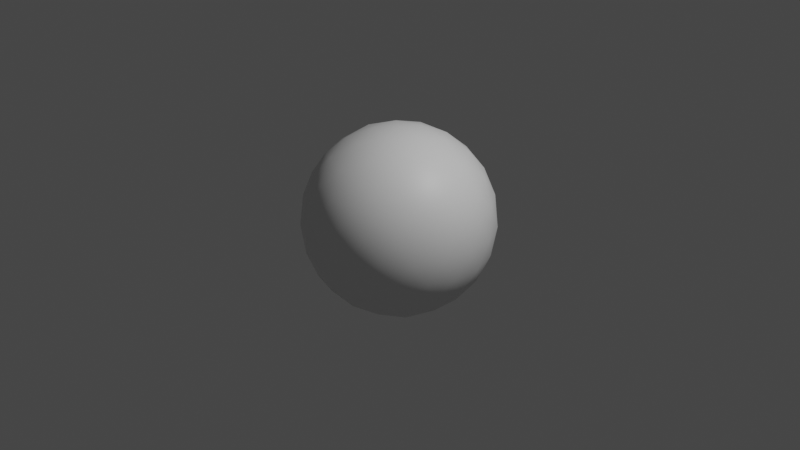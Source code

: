 # Source: sphere.blend  (saved by Blender 2.93.20; exported with 4.5.12 LTS)
import bpy
from mathutils import Matrix  # noqa: F401  (used for matrix-valued properties, if any)

bpy.ops.wm.read_factory_settings(use_empty=True)
scene = bpy.context.scene
scene.name = 'Scene'

# ---- collections
col_collection = bpy.data.collections.new('Collection'); scene.collection.children.link(col_collection)

# ---- materials (node trees are filled in below, after node groups)
mat_default_obj = bpy.data.materials.new('Default OBJ')
mat_default_obj.use_transparent_shadow = False

# ---- material node trees
mat_default_obj.use_nodes = True; mat_default_obj.node_tree.nodes.clear()
_N = mat_default_obj.node_tree.nodes; _L = mat_default_obj.node_tree.links
n0 = _N.new('ShaderNodeBsdfPrincipled'); n0.name = 'Principled BSDF'; n0.location = (10, 300)
n0.distribution = 'GGX'
n0.subsurface_method = 'BURLEY'
n0.inputs[3].default_value = 1.45
n0.inputs[27].default_value = (0.0, 0.0, 0.0, 1.0)
n0.inputs[28].default_value = 1.0
n1 = _N.new('ShaderNodeOutputMaterial'); n1.name = 'Material Output'; n1.location = (300, 300)
_L.new(n0.outputs[0], n1.inputs[0])
n1.is_active_output = True

# ---- world
world_world = bpy.data.worlds.new('World'); scene.world = world_world
world_world.use_nodes = True; world_world.node_tree.nodes.clear()
_N = world_world.node_tree.nodes; _L = world_world.node_tree.links
n0 = _N.new('ShaderNodeOutputWorld'); n0.name = 'World Output'; n0.location = (300, 300)
n1 = _N.new('ShaderNodeBackground'); n1.name = 'Background'; n1.location = (10, 300)
n1.inputs[0].default_value = (0.05088, 0.05088, 0.05088, 1.0)
_L.new(n1.outputs[0], n0.inputs[0])
n0.is_active_output = True
world_world.color = (0.05088, 0.05088, 0.05088)
world_world.use_sun_shadow = False
world_world.sun_shadow_jitter_overblur = 0.0

# ---- cameras
cam_camera = bpy.data.cameras.new('Camera')
cam_camera.clip_end = 100.0
cam_camera.ortho_scale = 7.314

# ---- lights
light_light = bpy.data.lights.new('Light', 'POINT')
light_light.transmission_factor = 0.0
light_light.energy = 1000.0
light_light.shadow_soft_size = 0.1
light_light.shadow_maximum_resolution = 0.006
light_light.use_absolute_resolution = True

# ---- meshes
me_icosphere_icosphere_001 = bpy.data.meshes.new('Icosphere_Icosphere.001')
me_icosphere_icosphere_001.from_pydata([(0.0, -1.0, 0.0), (0.2032, -0.9679, 0.1476), (-0.07761, -0.9679, 0.2389), (0.7236, -0.4472, 0.5257), (0.6095, -0.6575, 0.4429), (0.8127, -0.5023, 0.2952), (-0.2511, -0.9679, 0.0), (-0.07761, -0.9679, -0.2389), (0.2032, -0.9679, -0.1476), (0.8607, -0.2512, 0.4429), (-0.2764, -0.4472, 0.8506), (-0.02964, -0.5023, 0.8642), (-0.1552, -0.2512, 0.9554), (-0.8944, -0.4472, 0.0), (-0.8311, -0.5023, 0.2389), (-0.9566, -0.2511, 0.1476), (-0.2764, -0.4472, -0.8506), (-0.484, -0.5023, -0.7166), (-0.436, -0.2512, -0.8642), (0.7236, -0.4472, -0.5257), (0.5319, -0.5023, -0.6817), (0.6872, -0.2512, -0.6817), (0.6872, -0.2512, 0.6817), (-0.436, -0.2512, 0.8642), (-0.9566, -0.2511, -0.1476), (-0.1552, -0.2512, -0.9554), (0.8607, -0.2512, -0.4429), (0.2764, 0.4472, 0.8506), (0.484, 0.5023, 0.7166), (0.2328, 0.6575, 0.7166), (-0.7236, 0.4472, 0.5257), (-0.5319, 0.5023, 0.6817), (-0.6095, 0.6575, 0.4429), (-0.7236, 0.4472, -0.5257), (-0.8127, 0.5023, -0.2952), (-0.6095, 0.6575, -0.4429), (0.2764, 0.4472, -0.8506), (0.02964, 0.5023, -0.8642), (0.2328, 0.6575, -0.7166), (0.8944, 0.4472, 0.0), (0.8311, 0.5023, -0.2389), (0.7534, 0.6575, 0.0), (0.2511, 0.9679, 0.0), (0.07761, 0.9679, -0.2389), (0.0, 1.0, 0.0), (0.5257, 0.8507, 0.0), (0.3618, 0.8944, -0.2629), (0.6382, 0.7236, -0.2629), (0.1625, 0.8507, -0.5), (0.4472, 0.7236, -0.5257), (0.6882, 0.5257, -0.5), (0.484, 0.5023, -0.7166), (-0.2032, 0.9679, -0.1476), (-0.1382, 0.8944, -0.4253), (-0.05279, 0.7236, -0.6882), (-0.4253, 0.8507, -0.309), (-0.3618, 0.7236, -0.5878), (-0.2629, 0.5257, -0.809), (-0.5319, 0.5023, -0.6817), (-0.2032, 0.9679, 0.1476), (-0.4472, 0.8944, 0.0), (-0.6708, 0.7236, -0.1625), (-0.4253, 0.8507, 0.309), (-0.6708, 0.7236, 0.1625), (-0.8506, 0.5257, 0.0), (-0.8127, 0.5023, 0.2952), (0.07761, 0.9679, 0.2389), (-0.1382, 0.8944, 0.4253), (-0.3618, 0.7236, 0.5878), (0.1625, 0.8507, 0.5), (-0.05279, 0.7236, 0.6882), (-0.2629, 0.5257, 0.809), (0.02964, 0.5023, 0.8642), (0.3618, 0.8944, 0.2629), (0.4472, 0.7236, 0.5257), (0.6382, 0.7236, 0.2629), (0.6882, 0.5257, 0.5), (0.8311, 0.5023, 0.2389), (0.9566, 0.2511, -0.1476), (0.9511, 0.0, -0.309), (0.8618, 0.2764, -0.4253), (0.809, 0.0, -0.5878), (0.6708, 0.2764, -0.6882), (0.5878, 0.0, -0.809), (0.436, 0.2512, -0.8642), (0.1552, 0.2512, -0.9554), (0.0, 0.0, -1.0), (-0.1382, 0.2764, -0.9511), (-0.309, 0.0, -0.9511), (-0.4472, 0.2764, -0.8506), (-0.5878, 0.0, -0.809), (-0.6872, 0.2512, -0.6817), (-0.8607, 0.2512, -0.4429), (-0.9511, 0.0, -0.309), (-0.9472, 0.2764, -0.1625), (-1.0, 1e-06, 0.0), (-0.9472, 0.2764, 0.1625), (-0.9511, 0.0, 0.309), (-0.8607, 0.2512, 0.4429), (-0.6872, 0.2512, 0.6817), (-0.5878, 0.0, 0.809), (-0.4472, 0.2764, 0.8506), (-0.309, -1e-06, 0.9511), (-0.1382, 0.2764, 0.9511), (0.0, 0.0, 1.0), (0.1552, 0.2512, 0.9554), (0.436, 0.2512, 0.8642), (0.5878, 0.0, 0.809), (0.6708, 0.2764, 0.6882), (0.809, -2e-06, 0.5878), (0.8618, 0.2764, 0.4253), (0.9511, 0.0, 0.309), (0.9566, 0.2511, 0.1476), (0.309, 0.0, -0.9511), (0.4472, -0.2764, -0.8506), (0.1382, -0.2764, -0.9511), (0.2629, -0.5257, -0.809), (-0.02964, -0.5023, -0.8642), (-0.809, 0.0, -0.5878), (-0.6708, -0.2764, -0.6882), (-0.8618, -0.2764, -0.4253), (-0.6882, -0.5257, -0.5), (-0.8311, -0.5023, -0.2389), (-0.809, 0.0, 0.5878), (-0.8618, -0.2764, 0.4253), (-0.6708, -0.2764, 0.6882), (-0.6882, -0.5257, 0.5), (-0.484, -0.5023, 0.7166), (0.309, 0.0, 0.9511), (0.1382, -0.2764, 0.9511), (0.4472, -0.2764, 0.8506), (0.2629, -0.5257, 0.809), (0.5319, -0.5023, 0.6817), (1.0, 0.0, 0.0), (0.9472, -0.2764, 0.1625), (0.9472, -0.2764, -0.1625), (0.8506, -0.5257, 0.0), (0.8127, -0.5023, -0.2952), (0.6095, -0.6575, -0.4429), (0.4253, -0.8507, -0.309), (0.3618, -0.7236, -0.5878), (0.1382, -0.8944, -0.4253), (0.05279, -0.7236, -0.6882), (-0.1625, -0.8507, -0.5), (-0.2328, -0.6575, -0.7166), (-0.4472, -0.7236, -0.5257), (-0.3618, -0.8944, -0.2629), (-0.6382, -0.7236, -0.2629), (-0.5257, -0.8507, 0.0), (-0.7534, -0.6575, 0.0), (-0.6382, -0.7236, 0.2629), (-0.3618, -0.8944, 0.2629), (-0.4472, -0.7236, 0.5257), (-0.1625, -0.8507, 0.5), (-0.2328, -0.6575, 0.7166), (0.6708, -0.7236, -0.1625), (0.6708, -0.7236, 0.1625), (0.4472, -0.8944, 1e-06), (0.4253, -0.8507, 0.309), (0.05279, -0.7236, 0.6882), (0.1382, -0.8944, 0.4253), (0.3618, -0.7236, 0.5878)], [], [(0, 1, 2), (3, 4, 5), (0, 2, 6), (0, 6, 7), (0, 7, 8), (3, 5, 9), (10, 11, 12), (13, 14, 15), (16, 17, 18), (19, 20, 21), (3, 9, 22), (10, 12, 23), (13, 15, 24), (16, 18, 25), (19, 21, 26), (27, 28, 29), (30, 31, 32), (33, 34, 35), (36, 37, 38), (39, 40, 41), (42, 43, 44), (45, 46, 42), (41, 47, 45), (42, 46, 43), (46, 48, 43), (45, 47, 46), (47, 49, 46), (46, 49, 48), (49, 38, 48), (41, 40, 47), (40, 50, 47), (47, 50, 49), (50, 51, 49), (49, 51, 38), (51, 36, 38), (43, 52, 44), (48, 53, 43), (38, 54, 48), (43, 53, 52), (53, 55, 52), (48, 54, 53), (54, 56, 53), (53, 56, 55), (56, 35, 55), (38, 37, 54), (37, 57, 54), (54, 57, 56), (57, 58, 56), (56, 58, 35), (58, 33, 35), (52, 59, 44), (55, 60, 52), (35, 61, 55), (52, 60, 59), (60, 62, 59), (55, 61, 60), (61, 63, 60), (60, 63, 62), (63, 32, 62), (35, 34, 61), (34, 64, 61), (61, 64, 63), (64, 65, 63), (63, 65, 32), (65, 30, 32), (59, 66, 44), (62, 67, 59), (32, 68, 62), (59, 67, 66), (67, 69, 66), (62, 68, 67), (68, 70, 67), (67, 70, 69), (70, 29, 69), (32, 31, 68), (31, 71, 68), (68, 71, 70), (71, 72, 70), (70, 72, 29), (72, 27, 29), (66, 42, 44), (69, 73, 66), (29, 74, 69), (66, 73, 42), (73, 45, 42), (69, 74, 73), (74, 75, 73), (73, 75, 45), (75, 41, 45), (29, 28, 74), (28, 76, 74), (74, 76, 75), (76, 77, 75), (75, 77, 41), (77, 39, 41), (78, 40, 39), (79, 80, 78), (26, 81, 79), (78, 80, 40), (80, 50, 40), (79, 81, 80), (81, 82, 80), (80, 82, 50), (82, 51, 50), (26, 21, 81), (21, 83, 81), (81, 83, 82), (83, 84, 82), (82, 84, 51), (84, 36, 51), (85, 37, 36), (86, 87, 85), (25, 88, 86), (85, 87, 37), (87, 57, 37), (86, 88, 87), (88, 89, 87), (87, 89, 57), (89, 58, 57), (25, 18, 88), (18, 90, 88), (88, 90, 89), (90, 91, 89), (89, 91, 58), (91, 33, 58), (92, 34, 33), (93, 94, 92), (24, 95, 93), (92, 94, 34), (94, 64, 34), (93, 95, 94), (95, 96, 94), (94, 96, 64), (96, 65, 64), (24, 15, 95), (15, 97, 95), (95, 97, 96), (97, 98, 96), (96, 98, 65), (98, 30, 65), (99, 31, 30), (100, 101, 99), (23, 102, 100), (99, 101, 31), (101, 71, 31), (100, 102, 101), (102, 103, 101), (101, 103, 71), (103, 72, 71), (23, 12, 102), (12, 104, 102), (102, 104, 103), (104, 105, 103), (103, 105, 72), (105, 27, 72), (106, 28, 27), (107, 108, 106), (22, 109, 107), (106, 108, 28), (108, 76, 28), (107, 109, 108), (109, 110, 108), (108, 110, 76), (110, 77, 76), (22, 9, 109), (9, 111, 109), (109, 111, 110), (111, 112, 110), (110, 112, 77), (112, 39, 77), (84, 85, 36), (83, 113, 84), (21, 114, 83), (84, 113, 85), (113, 86, 85), (83, 114, 113), (114, 115, 113), (113, 115, 86), (115, 25, 86), (21, 20, 114), (20, 116, 114), (114, 116, 115), (116, 117, 115), (115, 117, 25), (117, 16, 25), (91, 92, 33), (90, 118, 91), (18, 119, 90), (91, 118, 92), (118, 93, 92), (90, 119, 118), (119, 120, 118), (118, 120, 93), (120, 24, 93), (18, 17, 119), (17, 121, 119), (119, 121, 120), (121, 122, 120), (120, 122, 24), (122, 13, 24), (98, 99, 30), (97, 123, 98), (15, 124, 97), (98, 123, 99), (123, 100, 99), (97, 124, 123), (124, 125, 123), (123, 125, 100), (125, 23, 100), (15, 14, 124), (14, 126, 124), (124, 126, 125), (126, 127, 125), (125, 127, 23), (127, 10, 23), (105, 106, 27), (104, 128, 105), (12, 129, 104), (105, 128, 106), (128, 107, 106), (104, 129, 128), (129, 130, 128), (128, 130, 107), (130, 22, 107), (12, 11, 129), (11, 131, 129), (129, 131, 130), (131, 132, 130), (130, 132, 22), (132, 3, 22), (112, 78, 39), (111, 133, 112), (9, 134, 111), (112, 133, 78), (133, 79, 78), (111, 134, 133), (134, 135, 133), (133, 135, 79), (135, 26, 79), (9, 5, 134), (5, 136, 134), (134, 136, 135), (136, 137, 135), (135, 137, 26), (137, 19, 26), (138, 20, 19), (139, 140, 138), (8, 141, 139), (138, 140, 20), (140, 116, 20), (139, 141, 140), (141, 142, 140), (140, 142, 116), (142, 117, 116), (8, 7, 141), (7, 143, 141), (141, 143, 142), (143, 144, 142), (142, 144, 117), (144, 16, 117), (144, 17, 16), (143, 145, 144), (7, 146, 143), (144, 145, 17), (145, 121, 17), (143, 146, 145), (146, 147, 145), (145, 147, 121), (147, 122, 121), (7, 6, 146), (6, 148, 146), (146, 148, 147), (148, 149, 147), (147, 149, 122), (149, 13, 122), (149, 14, 13), (148, 150, 149), (6, 151, 148), (149, 150, 14), (150, 126, 14), (148, 151, 150), (151, 152, 150), (150, 152, 126), (152, 127, 126), (6, 2, 151), (2, 153, 151), (151, 153, 152), (153, 154, 152), (152, 154, 127), (154, 10, 127), (137, 138, 19), (136, 155, 137), (5, 156, 136), (137, 155, 138), (155, 139, 138), (136, 156, 155), (156, 157, 155), (155, 157, 139), (157, 8, 139), (5, 4, 156), (4, 158, 156), (156, 158, 157), (158, 1, 157), (157, 1, 8), (1, 0, 8), (154, 11, 10), (153, 159, 154), (2, 160, 153), (154, 159, 11), (159, 131, 11), (153, 160, 159), (160, 161, 159), (159, 161, 131), (161, 132, 131), (2, 1, 160), (1, 158, 160), (160, 158, 161), (158, 4, 161), (161, 4, 132), (4, 3, 132)])
me_icosphere_icosphere_001.polygons.foreach_set('use_smooth', [True] * 320)
me_icosphere_icosphere_001.materials.append(mat_default_obj)
me_icosphere_icosphere_001.use_remesh_fix_poles = True
me_icosphere_icosphere_001.use_remesh_preserve_attributes = False
me_icosphere_icosphere_001.update()
me_icosphere_icosphere_001.normals_split_custom_set([tuple(v) for v in zip(*[iter([-1.323e-06, -1.0, 2.423e-09, 0.211, -0.9654, 0.1533, -0.08058, -0.9654, 0.248, 0.7236, -0.4472, 0.5257, 0.6042, -0.665, 0.439, 0.8152, -0.5038, 0.2857, -1.323e-06, -1.0, 2.423e-09, -0.08058, -0.9654, 0.248, -0.2608, -0.9654, 7.727e-07, -1.323e-06, -1.0, 2.423e-09, -0.2608, -0.9654, 7.727e-07, -0.08058, -0.9654, -0.248, -1.323e-06, -1.0, 2.423e-09, -0.08058, -0.9654, -0.248, 0.211, -0.9654, -0.1533, 0.7236, -0.4472, 0.5257, 0.8152, -0.5038, 0.2857, 0.865, -0.2431, 0.439, -0.2764, -0.4472, 0.8506, -0.01984, -0.5038, 0.8636, -0.1502, -0.2431, 0.9583, -0.8944, -0.4472, 0.0, -0.8274, -0.5038, 0.248, -0.9578, -0.2431, 0.1533, -0.2764, -0.4472, -0.8506, -0.4915, -0.5038, -0.7103, -0.4417, -0.2431, -0.8636, 0.7236, -0.4472, -0.5257, 0.5237, -0.5038, -0.687, 0.6848, -0.2431, -0.687, 0.7236, -0.4472, 0.5257, 0.865, -0.2431, 0.439, 0.6848, -0.2431, 0.687, -0.2764, -0.4472, 0.8506, -0.1502, -0.2431, 0.9583, -0.4417, -0.2431, 0.8636, -0.8944, -0.4472, 0.0, -0.9578, -0.2431, 0.1533, -0.9578, -0.2431, -0.1533, -0.2764, -0.4472, -0.8506, -0.4417, -0.2431, -0.8636, -0.1502, -0.2431, -0.9583, 0.7236, -0.4472, -0.5257, 0.6848, -0.2431, -0.687, 0.865, -0.2431, -0.439, 0.2764, 0.4472, 0.8506, 0.4915, 0.5038, 0.7103, 0.2308, 0.665, 0.7103, -0.7236, 0.4472, 0.5257, -0.5237, 0.5038, 0.687, -0.6042, 0.665, 0.439, -0.7236, 0.4472, -0.5257, -0.8152, 0.5038, -0.2857, -0.6042, 0.665, -0.439, 0.2764, 0.4472, -0.8506, 0.01984, 0.5038, -0.8636, 0.2308, 0.665, -0.7103, 0.8944, 0.4472, -2.181e-08, 0.8274, 0.5038, -0.248, 0.7469, 0.665, -7.179e-08, 0.2608, 0.9654, -1.046e-07, 0.08058, 0.9654, -0.248, 1.326e-06, 1.0, -9.815e-08, 0.5257, 0.8507, -2.686e-08, 0.3682, 0.8904, -0.2675, 0.2608, 0.9654, -1.046e-07, 0.7469, 0.665, -7.179e-08, 0.6317, 0.7275, -0.2675, 0.5257, 0.8507, -2.686e-08, 0.2608, 0.9654, -1.046e-07, 0.3682, 0.8904, -0.2675, 0.08058, 0.9654, -0.248, 0.3682, 0.8904, -0.2675, 0.1625, 0.8507, -0.5, 0.08058, 0.9654, -0.248, 0.5257, 0.8507, -2.686e-08, 0.6317, 0.7275, -0.2675, 0.3682, 0.8904, -0.2675, 0.6317, 0.7275, -0.2675, 0.4496, 0.7276, -0.5182, 0.3682, 0.8904, -0.2675, 0.3682, 0.8904, -0.2675, 0.4496, 0.7276, -0.5182, 0.1625, 0.8507, -0.5, 0.4496, 0.7276, -0.5182, 0.2308, 0.665, -0.7103, 0.1625, 0.8507, -0.5, 0.7469, 0.665, -7.179e-08, 0.8274, 0.5038, -0.248, 0.6317, 0.7275, -0.2675, 0.8274, 0.5038, -0.248, 0.6882, 0.5257, -0.5, 0.6317, 0.7275, -0.2675, 0.6317, 0.7275, -0.2675, 0.6882, 0.5257, -0.5, 0.4496, 0.7276, -0.5182, 0.6882, 0.5257, -0.5, 0.4915, 0.5038, -0.7103, 0.4496, 0.7276, -0.5182, 0.4496, 0.7276, -0.5182, 0.4915, 0.5038, -0.7103, 0.2308, 0.665, -0.7103, 0.4915, 0.5038, -0.7103, 0.2764, 0.4472, -0.8506, 0.2308, 0.665, -0.7103, 0.08058, 0.9654, -0.248, -0.211, 0.9654, -0.1533, 1.326e-06, 1.0, -9.815e-08, 0.1625, 0.8507, -0.5, -0.1406, 0.8904, -0.4329, 0.08058, 0.9654, -0.248, 0.2308, 0.665, -0.7103, -0.05921, 0.7276, -0.6835, 0.1625, 0.8507, -0.5, 0.08058, 0.9654, -0.248, -0.1406, 0.8904, -0.4329, -0.211, 0.9654, -0.1533, -0.1406, 0.8904, -0.4329, -0.4253, 0.8507, -0.309, -0.211, 0.9654, -0.1533, 0.1625, 0.8507, -0.5, -0.05921, 0.7276, -0.6835, -0.1406, 0.8904, -0.4329, -0.05921, 0.7276, -0.6835, -0.3539, 0.7276, -0.5878, -0.1406, 0.8904, -0.4329, -0.1406, 0.8904, -0.4329, -0.3539, 0.7276, -0.5878, -0.4253, 0.8507, -0.309, -0.3539, 0.7276, -0.5878, -0.6042, 0.665, -0.439, -0.4253, 0.8507, -0.309, 0.2308, 0.665, -0.7103, 0.01984, 0.5038, -0.8636, -0.05921, 0.7276, -0.6835, 0.01984, 0.5038, -0.8636, -0.2629, 0.5257, -0.809, -0.05921, 0.7276, -0.6835, -0.05921, 0.7276, -0.6835, -0.2629, 0.5257, -0.809, -0.3539, 0.7276, -0.5878, -0.2629, 0.5257, -0.809, -0.5237, 0.5038, -0.687, -0.3539, 0.7276, -0.5878, -0.3539, 0.7276, -0.5878, -0.5237, 0.5038, -0.687, -0.6042, 0.665, -0.439, -0.5237, 0.5038, -0.687, -0.7236, 0.4472, -0.5257, -0.6042, 0.665, -0.439, -0.211, 0.9654, -0.1533, -0.211, 0.9654, 0.1533, 1.326e-06, 1.0, -9.815e-08, -0.4253, 0.8507, -0.309, -0.4551, 0.8904, 1.099e-07, -0.211, 0.9654, -0.1533, -0.6042, 0.665, -0.439, -0.6683, 0.7276, -0.1549, -0.4253, 0.8507, -0.309, -0.211, 0.9654, -0.1533, -0.4551, 0.8904, 1.099e-07, -0.211, 0.9654, 0.1533, -0.4551, 0.8904, 1.099e-07, -0.4253, 0.8507, 0.309, -0.211, 0.9654, 0.1533, -0.4253, 0.8507, -0.309, -0.6683, 0.7276, -0.1549, -0.4551, 0.8904, 1.099e-07, -0.6683, 0.7276, -0.1549, -0.6683, 0.7276, 0.1549, -0.4551, 0.8904, 1.099e-07, -0.4551, 0.8904, 1.099e-07, -0.6683, 0.7276, 0.1549, -0.4253, 0.8507, 0.309, -0.6683, 0.7276, 0.1549, -0.6042, 0.665, 0.439, -0.4253, 0.8507, 0.309, -0.6042, 0.665, -0.439, -0.8152, 0.5038, -0.2857, -0.6683, 0.7276, -0.1549, -0.8152, 0.5038, -0.2857, -0.8506, 0.5257, -2.1e-07, -0.6683, 0.7276, -0.1549, -0.6683, 0.7276, -0.1549, -0.8506, 0.5257, -2.1e-07, -0.6683, 0.7276, 0.1549, -0.8506, 0.5257, -2.1e-07, -0.8152, 0.5038, 0.2857, -0.6683, 0.7276, 0.1549, -0.6683, 0.7276, 0.1549, -0.8152, 0.5038, 0.2857, -0.6042, 0.665, 0.439, -0.8152, 0.5038, 0.2857, -0.7236, 0.4472, 0.5257, -0.6042, 0.665, 0.439, -0.211, 0.9654, 0.1533, 0.08058, 0.9654, 0.248, 1.326e-06, 1.0, -9.815e-08, -0.4253, 0.8507, 0.309, -0.1406, 0.8904, 0.4329, -0.211, 0.9654, 0.1533, -0.6042, 0.665, 0.439, -0.3539, 0.7276, 0.5878, -0.4253, 0.8507, 0.309, -0.211, 0.9654, 0.1533, -0.1406, 0.8904, 0.4329, 0.08058, 0.9654, 0.248, -0.1406, 0.8904, 0.4329, 0.1625, 0.8507, 0.5, 0.08058, 0.9654, 0.248, -0.4253, 0.8507, 0.309, -0.3539, 0.7276, 0.5878, -0.1406, 0.8904, 0.4329, -0.3539, 0.7276, 0.5878, -0.05921, 0.7276, 0.6835, -0.1406, 0.8904, 0.4329, -0.1406, 0.8904, 0.4329, -0.05921, 0.7276, 0.6835, 0.1625, 0.8507, 0.5, -0.05921, 0.7276, 0.6835, 0.2308, 0.665, 0.7103, 0.1625, 0.8507, 0.5, -0.6042, 0.665, 0.439, -0.5237, 0.5038, 0.687, -0.3539, 0.7276, 0.5878, -0.5237, 0.5038, 0.687, -0.2629, 0.5257, 0.809, -0.3539, 0.7276, 0.5878, -0.3539, 0.7276, 0.5878, -0.2629, 0.5257, 0.809, -0.05921, 0.7276, 0.6835, -0.2629, 0.5257, 0.809, 0.01984, 0.5038, 0.8636, -0.05921, 0.7276, 0.6835, -0.05921, 0.7276, 0.6835, 0.01984, 0.5038, 0.8636, 0.2308, 0.665, 0.7103, 0.01984, 0.5038, 0.8636, 0.2764, 0.4472, 0.8506, 0.2308, 0.665, 0.7103, 0.08058, 0.9654, 0.248, 0.2608, 0.9654, -1.046e-07, 1.326e-06, 1.0, -9.815e-08, 0.1625, 0.8507, 0.5, 0.3682, 0.8904, 0.2675, 0.08058, 0.9654, 0.248, 0.2308, 0.665, 0.7103, 0.4496, 0.7276, 0.5182, 0.1625, 0.8507, 0.5, 0.08058, 0.9654, 0.248, 0.3682, 0.8904, 0.2675, 0.2608, 0.9654, -1.046e-07, 0.3682, 0.8904, 0.2675, 0.5257, 0.8507, -2.686e-08, 0.2608, 0.9654, -1.046e-07, 0.1625, 0.8507, 0.5, 0.4496, 0.7276, 0.5182, 0.3682, 0.8904, 0.2675, 0.4496, 0.7276, 0.5182, 0.6317, 0.7275, 0.2675, 0.3682, 0.8904, 0.2675, 0.3682, 0.8904, 0.2675, 0.6317, 0.7275, 0.2675, 0.5257, 0.8507, -2.686e-08, 0.6317, 0.7275, 0.2675, 0.7469, 0.665, -7.179e-08, 0.5257, 0.8507, -2.686e-08, 0.2308, 0.665, 0.7103, 0.4915, 0.5038, 0.7103, 0.4496, 0.7276, 0.5182, 0.4915, 0.5038, 0.7103, 0.6882, 0.5257, 0.5, 0.4496, 0.7276, 0.5182, 0.4496, 0.7276, 0.5182, 0.6882, 0.5257, 0.5, 0.6317, 0.7275, 0.2675, 0.6882, 0.5257, 0.5, 0.8274, 0.5038, 0.248, 0.6317, 0.7275, 0.2675, 0.6317, 0.7275, 0.2675, 0.8274, 0.5038, 0.248, 0.7469, 0.665, -7.179e-08, 0.8274, 0.5038, 0.248, 0.8944, 0.4472, -2.181e-08, 0.7469, 0.665, -7.179e-08, 0.9578, 0.2431, -0.1533, 0.8274, 0.5038, -0.248, 0.8944, 0.4472, -2.181e-08, 0.9511, 3.956e-07, -0.309, 0.8593, 0.2724, -0.4329, 0.9578, 0.2431, -0.1533, 0.865, -0.2431, -0.439, 0.809, 0.008873, -0.5878, 0.9511, 3.956e-07, -0.309, 0.9578, 0.2431, -0.1533, 0.8593, 0.2724, -0.4329, 0.8274, 0.5038, -0.248, 0.8593, 0.2724, -0.4329, 0.6882, 0.5257, -0.5, 0.8274, 0.5038, -0.248, 0.9511, 3.956e-07, -0.309, 0.809, 0.008873, -0.5878, 0.8593, 0.2724, -0.4329, 0.809, 0.008873, -0.5878, 0.6772, 0.2724, -0.6835, 0.8593, 0.2724, -0.4329, 0.8593, 0.2724, -0.4329, 0.6772, 0.2724, -0.6835, 0.6882, 0.5257, -0.5, 0.6772, 0.2724, -0.6835, 0.4915, 0.5038, -0.7103, 0.6882, 0.5257, -0.5, 0.865, -0.2431, -0.439, 0.6848, -0.2431, -0.687, 0.809, 0.008873, -0.5878, 0.6848, -0.2431, -0.687, 0.5878, -6.105e-08, -0.809, 0.809, 0.008873, -0.5878, 0.809, 0.008873, -0.5878, 0.5878, -6.105e-08, -0.809, 0.6772, 0.2724, -0.6835, 0.5878, -6.105e-08, -0.809, 0.4417, 0.2431, -0.8636, 0.6772, 0.2724, -0.6835, 0.6772, 0.2724, -0.6835, 0.4417, 0.2431, -0.8636, 0.4915, 0.5038, -0.7103, 0.4417, 0.2431, -0.8636, 0.2764, 0.4472, -0.8506, 0.4915, 0.5038, -0.7103, 0.1502, 0.2431, -0.9583, 0.01984, 0.5038, -0.8636, 0.2764, 0.4472, -0.8506, 9.304e-07, 1.074e-07, -1.0, -0.1461, 0.2724, -0.951, 0.1502, 0.2431, -0.9583, -0.1502, -0.2431, -0.9583, -0.309, 0.008873, -0.951, 9.304e-07, 1.074e-07, -1.0, 0.1502, 0.2431, -0.9583, -0.1461, 0.2724, -0.951, 0.01984, 0.5038, -0.8636, -0.1461, 0.2724, -0.951, -0.2629, 0.5257, -0.809, 0.01984, 0.5038, -0.8636, 9.304e-07, 1.074e-07, -1.0, -0.309, 0.008873, -0.951, -0.1461, 0.2724, -0.951, -0.309, 0.008873, -0.951, -0.4408, 0.2724, -0.8553, -0.1461, 0.2724, -0.951, -0.1461, 0.2724, -0.951, -0.4408, 0.2724, -0.8553, -0.2629, 0.5257, -0.809, -0.4408, 0.2724, -0.8553, -0.5237, 0.5038, -0.687, -0.2629, 0.5257, -0.809, -0.1502, -0.2431, -0.9583, -0.4417, -0.2431, -0.8636, -0.309, 0.008873, -0.951, -0.4417, -0.2431, -0.8636, -0.5878, 7.326e-08, -0.809, -0.309, 0.008873, -0.951, -0.309, 0.008873, -0.951, -0.5878, 7.326e-08, -0.809, -0.4408, 0.2724, -0.8553, -0.5878, 7.326e-08, -0.809, -0.6848, 0.2431, -0.687, -0.4408, 0.2724, -0.8553, -0.4408, 0.2724, -0.8553, -0.6848, 0.2431, -0.687, -0.5237, 0.5038, -0.687, -0.6848, 0.2431, -0.687, -0.7236, 0.4472, -0.5257, -0.5237, 0.5038, -0.687, -0.865, 0.2431, -0.439, -0.8152, 0.5038, -0.2857, -0.7236, 0.4472, -0.5257, -0.9511, -6.85e-07, -0.309, -0.9496, 0.2724, -0.1549, -0.865, 0.2431, -0.439, -0.9578, -0.2431, -0.1533, -1.0, 0.008874, -5.13e-08, -0.9511, -6.85e-07, -0.309, -0.865, 0.2431, -0.439, -0.9496, 0.2724, -0.1549, -0.8152, 0.5038, -0.2857, -0.9496, 0.2724, -0.1549, -0.8506, 0.5257, -2.1e-07, -0.8152, 0.5038, -0.2857, -0.9511, -6.85e-07, -0.309, -1.0, 0.008874, -5.13e-08, -0.9496, 0.2724, -0.1549, -1.0, 0.008874, -5.13e-08, -0.9496, 0.2724, 0.1549, -0.9496, 0.2724, -0.1549, -0.9496, 0.2724, -0.1549, -0.9496, 0.2724, 0.1549, -0.8506, 0.5257, -2.1e-07, -0.9496, 0.2724, 0.1549, -0.8152, 0.5038, 0.2857, -0.8506, 0.5257, -2.1e-07, -0.9578, -0.2431, -0.1533, -0.9578, -0.2431, 0.1533, -1.0, 0.008874, -5.13e-08, -0.9578, -0.2431, 0.1533, -0.9511, -8.156e-07, 0.309, -1.0, 0.008874, -5.13e-08, -1.0, 0.008874, -5.13e-08, -0.9511, -8.156e-07, 0.309, -0.9496, 0.2724, 0.1549, -0.9511, -8.156e-07, 0.309, -0.865, 0.2431, 0.439, -0.9496, 0.2724, 0.1549, -0.9496, 0.2724, 0.1549, -0.865, 0.2431, 0.439, -0.8152, 0.5038, 0.2857, -0.865, 0.2431, 0.439, -0.7236, 0.4472, 0.5257, -0.8152, 0.5038, 0.2857, -0.6848, 0.2431, 0.687, -0.5237, 0.5038, 0.687, -0.7236, 0.4472, 0.5257, -0.5878, 3.919e-07, 0.809, -0.4408, 0.2724, 0.8553, -0.6848, 0.2431, 0.687, -0.4417, -0.2431, 0.8636, -0.309, 0.008873, 0.951, -0.5878, 3.919e-07, 0.809, -0.6848, 0.2431, 0.687, -0.4408, 0.2724, 0.8553, -0.5237, 0.5038, 0.687, -0.4408, 0.2724, 0.8553, -0.2629, 0.5257, 0.809, -0.5237, 0.5038, 0.687, -0.5878, 3.919e-07, 0.809, -0.309, 0.008873, 0.951, -0.4408, 0.2724, 0.8553, -0.309, 0.008873, 0.951, -0.1461, 0.2724, 0.951, -0.4408, 0.2724, 0.8553, -0.4408, 0.2724, 0.8553, -0.1461, 0.2724, 0.951, -0.2629, 0.5257, 0.809, -0.1461, 0.2724, 0.951, 0.01984, 0.5038, 0.8636, -0.2629, 0.5257, 0.809, -0.4417, -0.2431, 0.8636, -0.1502, -0.2431, 0.9583, -0.309, 0.008873, 0.951, -0.1502, -0.2431, 0.9583, -1.197e-07, 1.746e-07, 1.0, -0.309, 0.008873, 0.951, -0.309, 0.008873, 0.951, -1.197e-07, 1.746e-07, 1.0, -0.1461, 0.2724, 0.951, -1.197e-07, 1.746e-07, 1.0, 0.1502, 0.2431, 0.9583, -0.1461, 0.2724, 0.951, -0.1461, 0.2724, 0.951, 0.1502, 0.2431, 0.9583, 0.01984, 0.5038, 0.8636, 0.1502, 0.2431, 0.9583, 0.2764, 0.4472, 0.8506, 0.01984, 0.5038, 0.8636, 0.4417, 0.2431, 0.8636, 0.4915, 0.5038, 0.7103, 0.2764, 0.4472, 0.8506, 0.5878, -1.465e-08, 0.809, 0.6772, 0.2724, 0.6835, 0.4417, 0.2431, 0.8636, 0.6848, -0.2431, 0.687, 0.809, 0.008872, 0.5878, 0.5878, -1.465e-08, 0.809, 0.4417, 0.2431, 0.8636, 0.6772, 0.2724, 0.6835, 0.4915, 0.5038, 0.7103, 0.6772, 0.2724, 0.6835, 0.6882, 0.5257, 0.5, 0.4915, 0.5038, 0.7103, 0.5878, -1.465e-08, 0.809, 0.809, 0.008872, 0.5878, 0.6772, 0.2724, 0.6835, 0.809, 0.008872, 0.5878, 0.8593, 0.2724, 0.4329, 0.6772, 0.2724, 0.6835, 0.6772, 0.2724, 0.6835, 0.8593, 0.2724, 0.4329, 0.6882, 0.5257, 0.5, 0.8593, 0.2724, 0.4329, 0.8274, 0.5038, 0.248, 0.6882, 0.5257, 0.5, 0.6848, -0.2431, 0.687, 0.865, -0.2431, 0.439, 0.809, 0.008872, 0.5878, 0.865, -0.2431, 0.439, 0.9511, 4.347e-07, 0.309, 0.809, 0.008872, 0.5878, 0.809, 0.008872, 0.5878, 0.9511, 4.347e-07, 0.309, 0.8593, 0.2724, 0.4329, 0.9511, 4.347e-07, 0.309, 0.9578, 0.2431, 0.1533, 0.8593, 0.2724, 0.4329, 0.8593, 0.2724, 0.4329, 0.9578, 0.2431, 0.1533, 0.8274, 0.5038, 0.248, 0.9578, 0.2431, 0.1533, 0.8944, 0.4472, -2.181e-08, 0.8274, 0.5038, 0.248, 0.4417, 0.2431, -0.8636, 0.1502, 0.2431, -0.9583, 0.2764, 0.4472, -0.8506, 0.5878, -6.105e-08, -0.809, 0.309, -0.008873, -0.951, 0.4417, 0.2431, -0.8636, 0.6848, -0.2431, -0.687, 0.4408, -0.2724, -0.8553, 0.5878, -6.105e-08, -0.809, 0.4417, 0.2431, -0.8636, 0.309, -0.008873, -0.951, 0.1502, 0.2431, -0.9583, 0.309, -0.008873, -0.951, 9.304e-07, 1.074e-07, -1.0, 0.1502, 0.2431, -0.9583, 0.5878, -6.105e-08, -0.809, 0.4408, -0.2724, -0.8553, 0.309, -0.008873, -0.951, 0.4408, -0.2724, -0.8553, 0.1461, -0.2724, -0.951, 0.309, -0.008873, -0.951, 0.309, -0.008873, -0.951, 0.1461, -0.2724, -0.951, 9.304e-07, 1.074e-07, -1.0, 0.1461, -0.2724, -0.951, -0.1502, -0.2431, -0.9583, 9.304e-07, 1.074e-07, -1.0, 0.6848, -0.2431, -0.687, 0.5237, -0.5038, -0.687, 0.4408, -0.2724, -0.8553, 0.5237, -0.5038, -0.687, 0.2629, -0.5257, -0.809, 0.4408, -0.2724, -0.8553, 0.4408, -0.2724, -0.8553, 0.2629, -0.5257, -0.809, 0.1461, -0.2724, -0.951, 0.2629, -0.5257, -0.809, -0.01984, -0.5038, -0.8636, 0.1461, -0.2724, -0.951, 0.1461, -0.2724, -0.951, -0.01984, -0.5038, -0.8636, -0.1502, -0.2431, -0.9583, -0.01984, -0.5038, -0.8636, -0.2764, -0.4472, -0.8506, -0.1502, -0.2431, -0.9583, -0.6848, 0.2431, -0.687, -0.865, 0.2431, -0.439, -0.7236, 0.4472, -0.5257, -0.5878, 7.326e-08, -0.809, -0.809, -0.008873, -0.5878, -0.6848, 0.2431, -0.687, -0.4417, -0.2431, -0.8636, -0.6772, -0.2724, -0.6835, -0.5878, 7.326e-08, -0.809, -0.6848, 0.2431, -0.687, -0.809, -0.008873, -0.5878, -0.865, 0.2431, -0.439, -0.809, -0.008873, -0.5878, -0.9511, -6.85e-07, -0.309, -0.865, 0.2431, -0.439, -0.5878, 7.326e-08, -0.809, -0.6772, -0.2724, -0.6835, -0.809, -0.008873, -0.5878, -0.6772, -0.2724, -0.6835, -0.8593, -0.2724, -0.4329, -0.809, -0.008873, -0.5878, -0.809, -0.008873, -0.5878, -0.8593, -0.2724, -0.4329, -0.9511, -6.85e-07, -0.309, -0.8593, -0.2724, -0.4329, -0.9578, -0.2431, -0.1533, -0.9511, -6.85e-07, -0.309, -0.4417, -0.2431, -0.8636, -0.4915, -0.5038, -0.7103, -0.6772, -0.2724, -0.6835, -0.4915, -0.5038, -0.7103, -0.6882, -0.5257, -0.5, -0.6772, -0.2724, -0.6835, -0.6772, -0.2724, -0.6835, -0.6882, -0.5257, -0.5, -0.8593, -0.2724, -0.4329, -0.6882, -0.5257, -0.5, -0.8274, -0.5038, -0.248, -0.8593, -0.2724, -0.4329, -0.8593, -0.2724, -0.4329, -0.8274, -0.5038, -0.248, -0.9578, -0.2431, -0.1533, -0.8274, -0.5038, -0.248, -0.8944, -0.4472, 0.0, -0.9578, -0.2431, -0.1533, -0.865, 0.2431, 0.439, -0.6848, 0.2431, 0.687, -0.7236, 0.4472, 0.5257, -0.9511, -8.156e-07, 0.309, -0.809, -0.008873, 0.5878, -0.865, 0.2431, 0.439, -0.9578, -0.2431, 0.1533, -0.8593, -0.2724, 0.4329, -0.9511, -8.156e-07, 0.309, -0.865, 0.2431, 0.439, -0.809, -0.008873, 0.5878, -0.6848, 0.2431, 0.687, -0.809, -0.008873, 0.5878, -0.5878, 3.919e-07, 0.809, -0.6848, 0.2431, 0.687, -0.9511, -8.156e-07, 0.309, -0.8593, -0.2724, 0.4329, -0.809, -0.008873, 0.5878, -0.8593, -0.2724, 0.4329, -0.6772, -0.2724, 0.6835, -0.809, -0.008873, 0.5878, -0.809, -0.008873, 0.5878, -0.6772, -0.2724, 0.6835, -0.5878, 3.919e-07, 0.809, -0.6772, -0.2724, 0.6835, -0.4417, -0.2431, 0.8636, -0.5878, 3.919e-07, 0.809, -0.9578, -0.2431, 0.1533, -0.8274, -0.5038, 0.248, -0.8593, -0.2724, 0.4329, -0.8274, -0.5038, 0.248, -0.6882, -0.5257, 0.5, -0.8593, -0.2724, 0.4329, -0.8593, -0.2724, 0.4329, -0.6882, -0.5257, 0.5, -0.6772, -0.2724, 0.6835, -0.6882, -0.5257, 0.5, -0.4915, -0.5038, 0.7103, -0.6772, -0.2724, 0.6835, -0.6772, -0.2724, 0.6835, -0.4915, -0.5038, 0.7103, -0.4417, -0.2431, 0.8636, -0.4915, -0.5038, 0.7103, -0.2764, -0.4472, 0.8506, -0.4417, -0.2431, 0.8636, 0.1502, 0.2431, 0.9583, 0.4417, 0.2431, 0.8636, 0.2764, 0.4472, 0.8506, -1.197e-07, 1.746e-07, 1.0, 0.309, -0.008873, 0.951, 0.1502, 0.2431, 0.9583, -0.1502, -0.2431, 0.9583, 0.1461, -0.2724, 0.951, -1.197e-07, 1.746e-07, 1.0, 0.1502, 0.2431, 0.9583, 0.309, -0.008873, 0.951, 0.4417, 0.2431, 0.8636, 0.309, -0.008873, 0.951, 0.5878, -1.465e-08, 0.809, 0.4417, 0.2431, 0.8636, -1.197e-07, 1.746e-07, 1.0, 0.1461, -0.2724, 0.951, 0.309, -0.008873, 0.951, 0.1461, -0.2724, 0.951, 0.4408, -0.2724, 0.8553, 0.309, -0.008873, 0.951, 0.309, -0.008873, 0.951, 0.4408, -0.2724, 0.8553, 0.5878, -1.465e-08, 0.809, 0.4408, -0.2724, 0.8553, 0.6848, -0.2431, 0.687, 0.5878, -1.465e-08, 0.809, -0.1502, -0.2431, 0.9583, -0.01984, -0.5038, 0.8636, 0.1461, -0.2724, 0.951, -0.01984, -0.5038, 0.8636, 0.2629, -0.5257, 0.809, 0.1461, -0.2724, 0.951, 0.1461, -0.2724, 0.951, 0.2629, -0.5257, 0.809, 0.4408, -0.2724, 0.8553, 0.2629, -0.5257, 0.809, 0.5237, -0.5038, 0.687, 0.4408, -0.2724, 0.8553, 0.4408, -0.2724, 0.8553, 0.5237, -0.5038, 0.687, 0.6848, -0.2431, 0.687, 0.5237, -0.5038, 0.687, 0.7236, -0.4472, 0.5257, 0.6848, -0.2431, 0.687, 0.9578, 0.2431, 0.1533, 0.9578, 0.2431, -0.1533, 0.8944, 0.4472, -2.181e-08, 0.9511, 4.347e-07, 0.309, 1.0, -0.008874, 2.443e-09, 0.9578, 0.2431, 0.1533, 0.865, -0.2431, 0.439, 0.9496, -0.2724, 0.1549, 0.9511, 4.347e-07, 0.309, 0.9578, 0.2431, 0.1533, 1.0, -0.008874, 2.443e-09, 0.9578, 0.2431, -0.1533, 1.0, -0.008874, 2.443e-09, 0.9511, 3.956e-07, -0.309, 0.9578, 0.2431, -0.1533, 0.9511, 4.347e-07, 0.309, 0.9496, -0.2724, 0.1549, 1.0, -0.008874, 2.443e-09, 0.9496, -0.2724, 0.1549, 0.9496, -0.2724, -0.1549, 1.0, -0.008874, 2.443e-09, 1.0, -0.008874, 2.443e-09, 0.9496, -0.2724, -0.1549, 0.9511, 3.956e-07, -0.309, 0.9496, -0.2724, -0.1549, 0.865, -0.2431, -0.439, 0.9511, 3.956e-07, -0.309, 0.865, -0.2431, 0.439, 0.8152, -0.5038, 0.2857, 0.9496, -0.2724, 0.1549, 0.8152, -0.5038, 0.2857, 0.8506, -0.5257, -1.197e-07, 0.9496, -0.2724, 0.1549, 0.9496, -0.2724, 0.1549, 0.8506, -0.5257, -1.197e-07, 0.9496, -0.2724, -0.1549, 0.8506, -0.5257, -1.197e-07, 0.8152, -0.5038, -0.2857, 0.9496, -0.2724, -0.1549, 0.9496, -0.2724, -0.1549, 0.8152, -0.5038, -0.2857, 0.865, -0.2431, -0.439, 0.8152, -0.5038, -0.2857, 0.7236, -0.4472, -0.5257, 0.865, -0.2431, -0.439, 0.6042, -0.665, -0.439, 0.5237, -0.5038, -0.687, 0.7236, -0.4472, -0.5257, 0.4253, -0.8507, -0.309, 0.3539, -0.7276, -0.5878, 0.6042, -0.665, -0.439, 0.211, -0.9654, -0.1533, 0.1406, -0.8904, -0.4329, 0.4253, -0.8507, -0.309, 0.6042, -0.665, -0.439, 0.3539, -0.7276, -0.5878, 0.5237, -0.5038, -0.687, 0.3539, -0.7276, -0.5878, 0.2629, -0.5257, -0.809, 0.5237, -0.5038, -0.687, 0.4253, -0.8507, -0.309, 0.1406, -0.8904, -0.4329, 0.3539, -0.7276, -0.5878, 0.1406, -0.8904, -0.4329, 0.05921, -0.7276, -0.6835, 0.3539, -0.7276, -0.5878, 0.3539, -0.7276, -0.5878, 0.05921, -0.7276, -0.6835, 0.2629, -0.5257, -0.809, 0.05921, -0.7276, -0.6835, -0.01984, -0.5038, -0.8636, 0.2629, -0.5257, -0.809, 0.211, -0.9654, -0.1533, -0.08058, -0.9654, -0.248, 0.1406, -0.8904, -0.4329, -0.08058, -0.9654, -0.248, -0.1625, -0.8507, -0.5, 0.1406, -0.8904, -0.4329, 0.1406, -0.8904, -0.4329, -0.1625, -0.8507, -0.5, 0.05921, -0.7276, -0.6835, -0.1625, -0.8507, -0.5, -0.2308, -0.665, -0.7103, 0.05921, -0.7276, -0.6835, 0.05921, -0.7276, -0.6835, -0.2308, -0.665, -0.7103, -0.01984, -0.5038, -0.8636, -0.2308, -0.665, -0.7103, -0.2764, -0.4472, -0.8506, -0.01984, -0.5038, -0.8636, -0.2308, -0.665, -0.7103, -0.4915, -0.5038, -0.7103, -0.2764, -0.4472, -0.8506, -0.1625, -0.8507, -0.5, -0.4496, -0.7276, -0.5182, -0.2308, -0.665, -0.7103, -0.08058, -0.9654, -0.248, -0.3682, -0.8904, -0.2675, -0.1625, -0.8507, -0.5, -0.2308, -0.665, -0.7103, -0.4496, -0.7276, -0.5182, -0.4915, -0.5038, -0.7103, -0.4496, -0.7276, -0.5182, -0.6882, -0.5257, -0.5, -0.4915, -0.5038, -0.7103, -0.1625, -0.8507, -0.5, -0.3682, -0.8904, -0.2675, -0.4496, -0.7276, -0.5182, -0.3682, -0.8904, -0.2675, -0.6317, -0.7275, -0.2675, -0.4496, -0.7276, -0.5182, -0.4496, -0.7276, -0.5182, -0.6317, -0.7275, -0.2675, -0.6882, -0.5257, -0.5, -0.6317, -0.7275, -0.2675, -0.8274, -0.5038, -0.248, -0.6882, -0.5257, -0.5, -0.08058, -0.9654, -0.248, -0.2608, -0.9654, 7.727e-07, -0.3682, -0.8904, -0.2675, -0.2608, -0.9654, 7.727e-07, -0.5257, -0.8507, 5.104e-07, -0.3682, -0.8904, -0.2675, -0.3682, -0.8904, -0.2675, -0.5257, -0.8507, 5.104e-07, -0.6317, -0.7275, -0.2675, -0.5257, -0.8507, 5.104e-07, -0.7469, -0.665, -1.265e-07, -0.6317, -0.7275, -0.2675, -0.6317, -0.7275, -0.2675, -0.7469, -0.665, -1.265e-07, -0.8274, -0.5038, -0.248, -0.7469, -0.665, -1.265e-07, -0.8944, -0.4472, 0.0, -0.8274, -0.5038, -0.248, -0.7469, -0.665, -1.265e-07, -0.8274, -0.5038, 0.248, -0.8944, -0.4472, 0.0, -0.5257, -0.8507, 5.104e-07, -0.6317, -0.7275, 0.2675, -0.7469, -0.665, -1.265e-07, -0.2608, -0.9654, 7.727e-07, -0.3682, -0.8904, 0.2675, -0.5257, -0.8507, 5.104e-07, -0.7469, -0.665, -1.265e-07, -0.6317, -0.7275, 0.2675, -0.8274, -0.5038, 0.248, -0.6317, -0.7275, 0.2675, -0.6882, -0.5257, 0.5, -0.8274, -0.5038, 0.248, -0.5257, -0.8507, 5.104e-07, -0.3682, -0.8904, 0.2675, -0.6317, -0.7275, 0.2675, -0.3682, -0.8904, 0.2675, -0.4496, -0.7276, 0.5182, -0.6317, -0.7275, 0.2675, -0.6317, -0.7275, 0.2675, -0.4496, -0.7276, 0.5182, -0.6882, -0.5257, 0.5, -0.4496, -0.7276, 0.5182, -0.4915, -0.5038, 0.7103, -0.6882, -0.5257, 0.5, -0.2608, -0.9654, 7.727e-07, -0.08058, -0.9654, 0.248, -0.3682, -0.8904, 0.2675, -0.08058, -0.9654, 0.248, -0.1625, -0.8507, 0.5, -0.3682, -0.8904, 0.2675, -0.3682, -0.8904, 0.2675, -0.1625, -0.8507, 0.5, -0.4496, -0.7276, 0.5182, -0.1625, -0.8507, 0.5, -0.2308, -0.665, 0.7103, -0.4496, -0.7276, 0.5182, -0.4496, -0.7276, 0.5182, -0.2308, -0.665, 0.7103, -0.4915, -0.5038, 0.7103, -0.2308, -0.665, 0.7103, -0.2764, -0.4472, 0.8506, -0.4915, -0.5038, 0.7103, 0.8152, -0.5038, -0.2857, 0.6042, -0.665, -0.439, 0.7236, -0.4472, -0.5257, 0.8506, -0.5257, -1.197e-07, 0.6683, -0.7276, -0.1549, 0.8152, -0.5038, -0.2857, 0.8152, -0.5038, 0.2857, 0.6683, -0.7275, 0.1549, 0.8506, -0.5257, -1.197e-07, 0.8152, -0.5038, -0.2857, 0.6683, -0.7276, -0.1549, 0.6042, -0.665, -0.439, 0.6683, -0.7276, -0.1549, 0.4253, -0.8507, -0.309, 0.6042, -0.665, -0.439, 0.8506, -0.5257, -1.197e-07, 0.6683, -0.7275, 0.1549, 0.6683, -0.7276, -0.1549, 0.6683, -0.7275, 0.1549, 0.4551, -0.8904, 6.425e-07, 0.6683, -0.7276, -0.1549, 0.6683, -0.7276, -0.1549, 0.4551, -0.8904, 6.425e-07, 0.4253, -0.8507, -0.309, 0.4551, -0.8904, 6.425e-07, 0.211, -0.9654, -0.1533, 0.4253, -0.8507, -0.309, 0.8152, -0.5038, 0.2857, 0.6042, -0.665, 0.439, 0.6683, -0.7275, 0.1549, 0.6042, -0.665, 0.439, 0.4253, -0.8507, 0.309, 0.6683, -0.7275, 0.1549, 0.6683, -0.7275, 0.1549, 0.4253, -0.8507, 0.309, 0.4551, -0.8904, 6.425e-07, 0.4253, -0.8507, 0.309, 0.211, -0.9654, 0.1533, 0.4551, -0.8904, 6.425e-07, 0.4551, -0.8904, 6.425e-07, 0.211, -0.9654, 0.1533, 0.211, -0.9654, -0.1533, 0.211, -0.9654, 0.1533, -1.323e-06, -1.0, 2.423e-09, 0.211, -0.9654, -0.1533, -0.2308, -0.665, 0.7103, -0.01984, -0.5038, 0.8636, -0.2764, -0.4472, 0.8506, -0.1625, -0.8507, 0.5, 0.05921, -0.7276, 0.6835, -0.2308, -0.665, 0.7103, -0.08058, -0.9654, 0.248, 0.1406, -0.8904, 0.4329, -0.1625, -0.8507, 0.5, -0.2308, -0.665, 0.7103, 0.05921, -0.7276, 0.6835, -0.01984, -0.5038, 0.8636, 0.05921, -0.7276, 0.6835, 0.2629, -0.5257, 0.809, -0.01984, -0.5038, 0.8636, -0.1625, -0.8507, 0.5, 0.1406, -0.8904, 0.4329, 0.05921, -0.7276, 0.6835, 0.1406, -0.8904, 0.4329, 0.3539, -0.7276, 0.5878, 0.05921, -0.7276, 0.6835, 0.05921, -0.7276, 0.6835, 0.3539, -0.7276, 0.5878, 0.2629, -0.5257, 0.809, 0.3539, -0.7276, 0.5878, 0.5237, -0.5038, 0.687, 0.2629, -0.5257, 0.809, -0.08058, -0.9654, 0.248, 0.211, -0.9654, 0.1533, 0.1406, -0.8904, 0.4329, 0.211, -0.9654, 0.1533, 0.4253, -0.8507, 0.309, 0.1406, -0.8904, 0.4329, 0.1406, -0.8904, 0.4329, 0.4253, -0.8507, 0.309, 0.3539, -0.7276, 0.5878, 0.4253, -0.8507, 0.309, 0.6042, -0.665, 0.439, 0.3539, -0.7276, 0.5878, 0.3539, -0.7276, 0.5878, 0.6042, -0.665, 0.439, 0.5237, -0.5038, 0.687, 0.6042, -0.665, 0.439, 0.7236, -0.4472, 0.5257, 0.5237, -0.5038, 0.687])] * 3)])

# ---- objects
ob_light = bpy.data.objects.new('Light', light_light)
ob_camera = bpy.data.objects.new('Camera', cam_camera)
ob_icosphere_icosphere_001 = bpy.data.objects.new('Icosphere_Icosphere.001', me_icosphere_icosphere_001)

# ---- transforms, parenting, visibility, modifiers, constraints
ob_light.location = (4.076, 1.005, 5.904)
ob_light.rotation_euler = (0.6503, 0.05522, 1.866)
ob_light.lock_rotations_4d = False
ob_light.empty_display_type = 'ARROWS'
ob_light.color = (0.0, 0.0, 0.0, 0.0)
ob_light.lineart.crease_threshold = 0.0
ob_camera.location = (7.359, -6.926, 4.958)
ob_camera.rotation_euler = (1.109, 0.0, 0.8149)
ob_camera.lock_rotations_4d = False
ob_camera.empty_display_type = 'ARROWS'
ob_camera.color = (0.0, 0.0, 0.0, 0.0)
ob_camera.display_type = 'WIRE'
ob_camera.lineart.crease_threshold = 0.0
ob_icosphere_icosphere_001.location = (0.0, 0.0, 0.0)
ob_icosphere_icosphere_001.rotation_euler = (1.571, -0.0, 0.0)

# ---- collection membership
col_collection.objects.link(ob_light)
col_collection.objects.link(ob_camera)
col_collection.objects.link(ob_icosphere_icosphere_001)

# ---- scene / render settings (as saved in the file)
scene.camera = ob_camera
scene.frame_start = 1; scene.frame_end = 250; scene.frame_set(1)
scene.render.engine = 'BLENDER_EEVEE_NEXT'
scene.cycles.use_denoising = False
scene.cycles.samples = 128
scene.cycles.sampling_pattern = 'TABULATED_SOBOL'
scene.cycles.use_adaptive_sampling = False
scene.cycles.use_light_tree = False
scene.view_settings.view_transform = 'Filmic'
bpy.context.view_layer.update()
